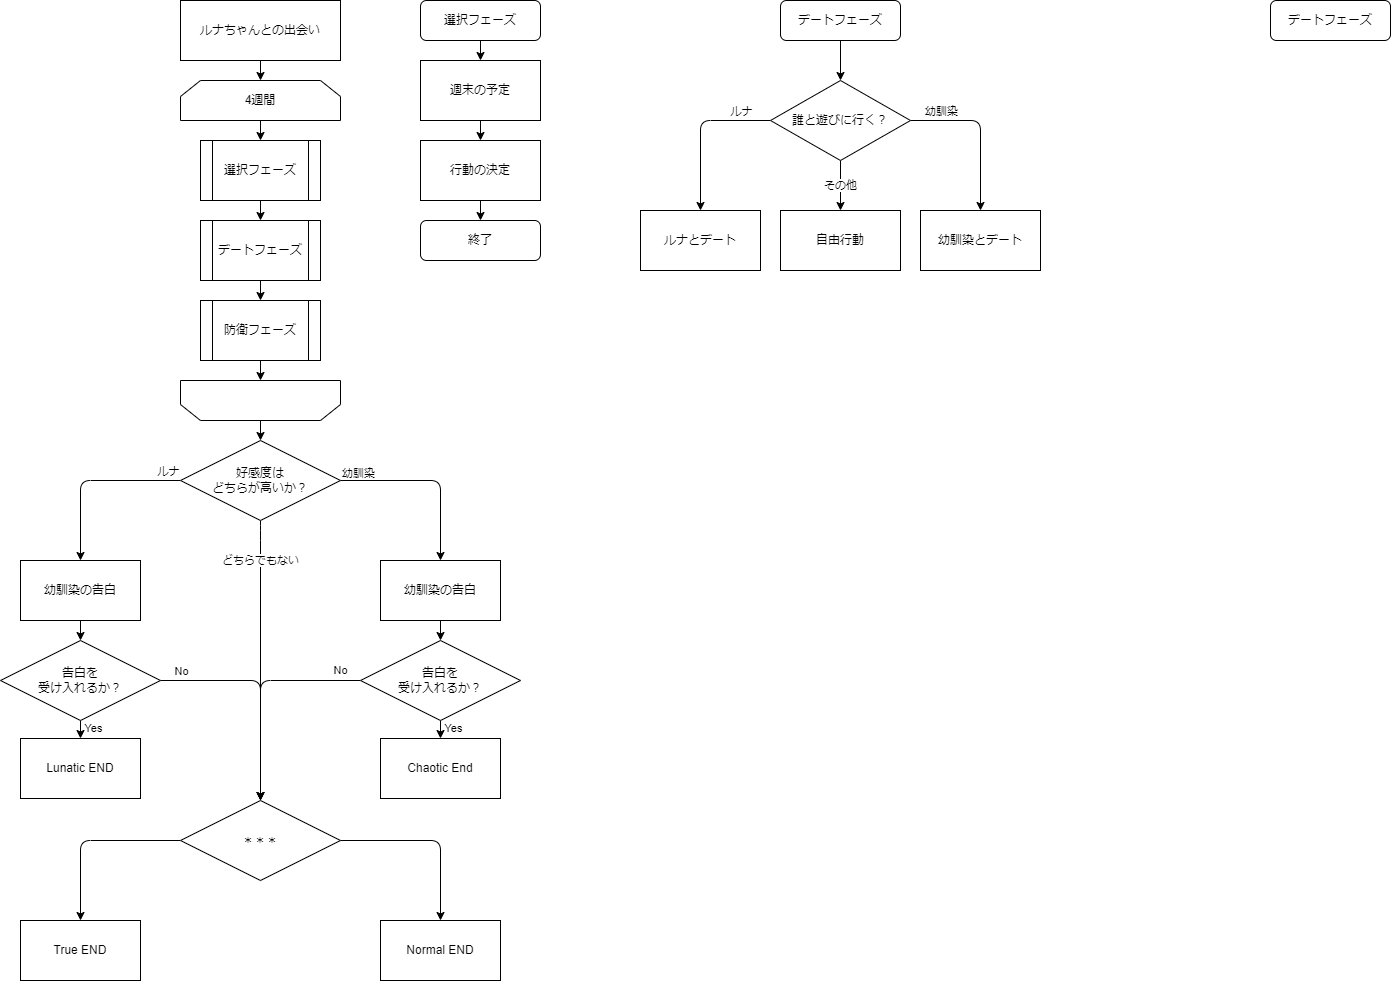

The diagram above was exported from draw.io. Its source (the exported page's mxGraphModel, read from the mxfile embedded in the PNG):
<mxGraphModel dx="1374" dy="782" grid="1" gridSize="10" guides="1" tooltips="1" connect="1" arrows="1" fold="1" page="1" pageScale="1" pageWidth="827" pageHeight="1169" background="#FFFFFF" math="0" shadow="0">
  <root>
    <mxCell id="0" />
    <mxCell id="1" parent="0" />
    <mxCell id="29" value="" style="edgeStyle=orthogonalEdgeStyle;shape=connector;rounded=1;html=1;labelBackgroundColor=default;fontFamily=Helvetica;fontSize=11;fontColor=#000000;endArrow=classic;strokeColor=#000000;" parent="1" source="2" target="8" edge="1">
      <mxGeometry relative="1" as="geometry" />
    </mxCell>
    <mxCell id="2" value="ルナちゃんとの出会い" style="rounded=0;whiteSpace=wrap;html=1;fillColor=#FFFFFF;strokeColor=#000000;fontColor=#000000;" parent="1" vertex="1">
      <mxGeometry x="320" y="40" width="160" height="60" as="geometry" />
    </mxCell>
    <mxCell id="34" style="edgeStyle=orthogonalEdgeStyle;shape=connector;rounded=1;html=1;entryX=0.5;entryY=0;entryDx=0;entryDy=0;labelBackgroundColor=default;fontFamily=Helvetica;fontSize=11;fontColor=#000000;endArrow=classic;strokeColor=#000000;" parent="1" source="6" target="7" edge="1">
      <mxGeometry relative="1" as="geometry" />
    </mxCell>
    <mxCell id="6" value="デートフェーズ" style="shape=process;whiteSpace=wrap;html=1;backgroundOutline=1;fontColor=#000000;fillColor=#FFFFFF;strokeColor=#000000;" parent="1" vertex="1">
      <mxGeometry x="340" y="260" width="120" height="60" as="geometry" />
    </mxCell>
    <mxCell id="35" style="edgeStyle=orthogonalEdgeStyle;shape=connector;rounded=1;html=1;entryX=0.5;entryY=1;entryDx=0;entryDy=0;labelBackgroundColor=default;fontFamily=Helvetica;fontSize=11;fontColor=#000000;endArrow=classic;strokeColor=#000000;" parent="1" source="7" target="9" edge="1">
      <mxGeometry relative="1" as="geometry" />
    </mxCell>
    <mxCell id="7" value="防衛フェーズ" style="shape=process;whiteSpace=wrap;html=1;backgroundOutline=1;fontColor=#000000;fillColor=#FFFFFF;strokeColor=#000000;" parent="1" vertex="1">
      <mxGeometry x="340" y="340" width="120" height="60" as="geometry" />
    </mxCell>
    <mxCell id="31" style="edgeStyle=orthogonalEdgeStyle;shape=connector;rounded=1;html=1;labelBackgroundColor=default;fontFamily=Helvetica;fontSize=11;fontColor=#000000;endArrow=classic;strokeColor=#000000;" parent="1" source="8" target="66" edge="1">
      <mxGeometry relative="1" as="geometry">
        <mxPoint x="400" y="180" as="targetPoint" />
      </mxGeometry>
    </mxCell>
    <mxCell id="8" value="4週間" style="shape=loopLimit;whiteSpace=wrap;html=1;fontColor=#000000;fillColor=#FFFFFF;strokeColor=#000000;" parent="1" vertex="1">
      <mxGeometry x="320" y="120" width="160" height="40" as="geometry" />
    </mxCell>
    <mxCell id="36" style="edgeStyle=orthogonalEdgeStyle;shape=connector;rounded=1;html=1;entryX=0.5;entryY=0;entryDx=0;entryDy=0;labelBackgroundColor=default;fontFamily=Helvetica;fontSize=11;fontColor=#000000;endArrow=classic;strokeColor=#000000;" parent="1" source="9" target="10" edge="1">
      <mxGeometry relative="1" as="geometry" />
    </mxCell>
    <mxCell id="9" value="" style="shape=loopLimit;whiteSpace=wrap;html=1;rotation=-180;fontColor=#000000;fillColor=#FFFFFF;strokeColor=#000000;" parent="1" vertex="1">
      <mxGeometry x="320" y="420" width="160" height="40" as="geometry" />
    </mxCell>
    <mxCell id="18" value="" style="edgeStyle=orthogonalEdgeStyle;html=1;fontColor=#000000;strokeColor=#000000;entryX=0.5;entryY=0;entryDx=0;entryDy=0;" parent="1" source="10" target="50" edge="1">
      <mxGeometry relative="1" as="geometry">
        <mxPoint x="220.02857142857135" y="600" as="targetPoint" />
      </mxGeometry>
    </mxCell>
    <mxCell id="23" value="ルナ" style="edgeLabel;html=1;align=center;verticalAlign=middle;resizable=0;points=[];fontColor=#000000;labelBackgroundColor=none;" parent="18" vertex="1" connectable="0">
      <mxGeometry x="-0.1222" y="2" relative="1" as="geometry">
        <mxPoint x="66" y="-12" as="offset" />
      </mxGeometry>
    </mxCell>
    <mxCell id="20" value="" style="edgeStyle=orthogonalEdgeStyle;html=1;fontColor=#000000;strokeColor=#000000;" parent="1" source="10" target="19" edge="1">
      <mxGeometry relative="1" as="geometry" />
    </mxCell>
    <mxCell id="24" value="幼馴染" style="edgeLabel;html=1;align=center;verticalAlign=middle;resizable=0;points=[];fontColor=#000000;labelBackgroundColor=none;" parent="20" vertex="1" connectable="0">
      <mxGeometry x="-0.1222" y="1" relative="1" as="geometry">
        <mxPoint x="-62" y="-7" as="offset" />
      </mxGeometry>
    </mxCell>
    <mxCell id="22" value="どちらでもない" style="edgeStyle=none;html=1;fontColor=#000000;strokeColor=#000000;entryX=0.5;entryY=0;entryDx=0;entryDy=0;" parent="1" source="10" edge="1" target="58">
      <mxGeometry x="-0.7143" relative="1" as="geometry">
        <mxPoint x="400" y="690" as="targetPoint" />
        <Array as="points">
          <mxPoint x="400" y="570" />
        </Array>
        <mxPoint as="offset" />
      </mxGeometry>
    </mxCell>
    <mxCell id="10" value="好感度は&lt;br&gt;どちらが高いか？" style="rhombus;whiteSpace=wrap;html=1;fontColor=#000000;fillColor=#FFFFFF;strokeColor=#000000;" parent="1" vertex="1">
      <mxGeometry x="320" y="480" width="160" height="80" as="geometry" />
    </mxCell>
    <mxCell id="41" value="" style="edgeStyle=orthogonalEdgeStyle;shape=connector;rounded=1;html=1;labelBackgroundColor=none;fontFamily=Helvetica;fontSize=11;fontColor=#000000;endArrow=classic;strokeColor=#000000;" parent="1" source="19" target="37" edge="1">
      <mxGeometry relative="1" as="geometry" />
    </mxCell>
    <mxCell id="19" value="幼馴染の告白" style="whiteSpace=wrap;html=1;fontColor=#000000;fillColor=#FFFFFF;strokeColor=#000000;" parent="1" vertex="1">
      <mxGeometry x="520" y="600" width="120" height="60" as="geometry" />
    </mxCell>
    <mxCell id="44" value="No" style="edgeStyle=orthogonalEdgeStyle;shape=connector;rounded=1;html=1;labelBackgroundColor=none;fontFamily=Helvetica;fontSize=11;fontColor=#000000;endArrow=classic;strokeColor=#000000;entryX=0.5;entryY=0;entryDx=0;entryDy=0;" parent="1" source="37" edge="1" target="58">
      <mxGeometry x="-0.8182" y="-10" relative="1" as="geometry">
        <mxPoint x="460" y="720" as="targetPoint" />
        <mxPoint as="offset" />
      </mxGeometry>
    </mxCell>
    <mxCell id="46" value="" style="edgeStyle=none;shape=connector;rounded=1;html=1;labelBackgroundColor=none;fontFamily=Helvetica;fontSize=11;fontColor=#000000;endArrow=classic;strokeColor=#000000;" parent="1" source="37" target="45" edge="1">
      <mxGeometry relative="1" as="geometry" />
    </mxCell>
    <mxCell id="48" value="Yes" style="edgeLabel;html=1;align=center;verticalAlign=middle;resizable=0;points=[];fontSize=11;fontFamily=Helvetica;fontColor=#000000;labelBackgroundColor=none;" parent="46" vertex="1" connectable="0">
      <mxGeometry x="-0.2794" relative="1" as="geometry">
        <mxPoint x="12" y="1" as="offset" />
      </mxGeometry>
    </mxCell>
    <mxCell id="37" value="告白を&lt;br&gt;受け入れるか？" style="rhombus;whiteSpace=wrap;html=1;fontColor=#000000;fillColor=#FFFFFF;strokeColor=#000000;" parent="1" vertex="1">
      <mxGeometry x="500" y="680" width="160" height="80" as="geometry" />
    </mxCell>
    <mxCell id="45" value="Chaotic End" style="whiteSpace=wrap;html=1;fillColor=#FFFFFF;strokeColor=#000000;fontColor=#000000;" parent="1" vertex="1">
      <mxGeometry x="520" y="778" width="120" height="60" as="geometry" />
    </mxCell>
    <mxCell id="49" value="" style="edgeStyle=orthogonalEdgeStyle;shape=connector;rounded=1;html=1;labelBackgroundColor=none;fontFamily=Helvetica;fontSize=11;fontColor=#000000;endArrow=classic;strokeColor=#000000;" parent="1" source="50" target="53" edge="1">
      <mxGeometry relative="1" as="geometry" />
    </mxCell>
    <mxCell id="50" value="幼馴染の告白" style="whiteSpace=wrap;html=1;fontColor=#000000;fillColor=#FFFFFF;strokeColor=#000000;" parent="1" vertex="1">
      <mxGeometry x="160" y="600" width="120" height="60" as="geometry" />
    </mxCell>
    <mxCell id="51" value="" style="edgeStyle=none;shape=connector;rounded=1;html=1;labelBackgroundColor=none;fontFamily=Helvetica;fontSize=11;fontColor=#000000;endArrow=classic;strokeColor=#000000;" parent="1" source="53" target="54" edge="1">
      <mxGeometry relative="1" as="geometry" />
    </mxCell>
    <mxCell id="52" value="Yes" style="edgeLabel;html=1;align=center;verticalAlign=middle;resizable=0;points=[];fontSize=11;fontFamily=Helvetica;fontColor=#000000;labelBackgroundColor=none;" parent="51" vertex="1" connectable="0">
      <mxGeometry x="-0.2794" relative="1" as="geometry">
        <mxPoint x="12" y="1" as="offset" />
      </mxGeometry>
    </mxCell>
    <mxCell id="55" value="" style="edgeStyle=orthogonalEdgeStyle;shape=connector;rounded=1;html=1;labelBackgroundColor=none;fontFamily=Helvetica;fontSize=11;fontColor=#000000;endArrow=classic;strokeColor=#000000;entryX=0.5;entryY=0;entryDx=0;entryDy=0;" parent="1" source="53" edge="1" target="58">
      <mxGeometry relative="1" as="geometry">
        <mxPoint x="340" y="720" as="targetPoint" />
      </mxGeometry>
    </mxCell>
    <mxCell id="56" value="No" style="edgeLabel;html=1;align=center;verticalAlign=middle;resizable=0;points=[];fontSize=11;fontFamily=Helvetica;fontColor=#000000;labelBackgroundColor=none;" parent="55" vertex="1" connectable="0">
      <mxGeometry x="-0.2929" y="1" relative="1" as="geometry">
        <mxPoint x="-58" y="-9" as="offset" />
      </mxGeometry>
    </mxCell>
    <mxCell id="53" value="告白を&lt;br&gt;受け入れるか？" style="rhombus;whiteSpace=wrap;html=1;fontColor=#000000;fillColor=#FFFFFF;strokeColor=#000000;" parent="1" vertex="1">
      <mxGeometry x="140" y="680" width="160" height="80" as="geometry" />
    </mxCell>
    <mxCell id="54" value="Lunatic END" style="whiteSpace=wrap;html=1;fillColor=#FFFFFF;strokeColor=#000000;fontColor=#000000;" parent="1" vertex="1">
      <mxGeometry x="160" y="778" width="120" height="60" as="geometry" />
    </mxCell>
    <mxCell id="60" value="" style="edgeStyle=orthogonalEdgeStyle;html=1;" edge="1" parent="1" source="58" target="59">
      <mxGeometry relative="1" as="geometry" />
    </mxCell>
    <mxCell id="62" value="" style="edgeStyle=orthogonalEdgeStyle;html=1;" edge="1" parent="1" source="58" target="61">
      <mxGeometry relative="1" as="geometry" />
    </mxCell>
    <mxCell id="58" value="＊＊＊" style="rhombus;whiteSpace=wrap;html=1;fontColor=#000000;fillColor=#FFFFFF;strokeColor=#000000;" vertex="1" parent="1">
      <mxGeometry x="320" y="840" width="160" height="80" as="geometry" />
    </mxCell>
    <mxCell id="59" value="Normal END" style="whiteSpace=wrap;html=1;fillColor=#FFFFFF;strokeColor=#000000;fontColor=#000000;" vertex="1" parent="1">
      <mxGeometry x="520" y="960" width="120" height="60" as="geometry" />
    </mxCell>
    <mxCell id="61" value="True END" style="whiteSpace=wrap;html=1;fillColor=#FFFFFF;strokeColor=#000000;fontColor=#000000;" vertex="1" parent="1">
      <mxGeometry x="160" y="960" width="120" height="60" as="geometry" />
    </mxCell>
    <mxCell id="83" value="" style="edgeStyle=orthogonalEdgeStyle;html=1;" edge="1" parent="1" source="63" target="82">
      <mxGeometry relative="1" as="geometry" />
    </mxCell>
    <mxCell id="63" value="デートフェーズ" style="rounded=1;whiteSpace=wrap;html=1;" vertex="1" parent="1">
      <mxGeometry x="920" y="40" width="120" height="40" as="geometry" />
    </mxCell>
    <mxCell id="64" value="デートフェーズ" style="rounded=1;whiteSpace=wrap;html=1;" vertex="1" parent="1">
      <mxGeometry x="1410" y="40" width="120" height="40" as="geometry" />
    </mxCell>
    <mxCell id="71" value="" style="edgeStyle=orthogonalEdgeStyle;html=1;" edge="1" parent="1" source="65" target="70">
      <mxGeometry relative="1" as="geometry" />
    </mxCell>
    <mxCell id="65" value="選択フェーズ" style="rounded=1;whiteSpace=wrap;html=1;" vertex="1" parent="1">
      <mxGeometry x="560" y="40" width="120" height="40" as="geometry" />
    </mxCell>
    <mxCell id="67" style="edgeStyle=orthogonalEdgeStyle;html=1;" edge="1" parent="1" source="66" target="6">
      <mxGeometry relative="1" as="geometry" />
    </mxCell>
    <mxCell id="66" value="選択フェーズ" style="shape=process;whiteSpace=wrap;html=1;backgroundOutline=1;fontColor=#000000;fillColor=#FFFFFF;strokeColor=#000000;" vertex="1" parent="1">
      <mxGeometry x="340" y="180" width="120" height="60" as="geometry" />
    </mxCell>
    <mxCell id="79" value="" style="edgeStyle=orthogonalEdgeStyle;html=1;" edge="1" parent="1" source="70" target="78">
      <mxGeometry relative="1" as="geometry" />
    </mxCell>
    <mxCell id="70" value="週末の予定" style="rounded=0;whiteSpace=wrap;html=1;" vertex="1" parent="1">
      <mxGeometry x="560" y="100" width="120" height="60" as="geometry" />
    </mxCell>
    <mxCell id="81" value="" style="edgeStyle=orthogonalEdgeStyle;html=1;" edge="1" parent="1" source="78" target="80">
      <mxGeometry relative="1" as="geometry" />
    </mxCell>
    <mxCell id="78" value="行動の決定" style="whiteSpace=wrap;html=1;rounded=0;" vertex="1" parent="1">
      <mxGeometry x="560" y="180" width="120" height="60" as="geometry" />
    </mxCell>
    <mxCell id="80" value="終了" style="rounded=1;whiteSpace=wrap;html=1;" vertex="1" parent="1">
      <mxGeometry x="560" y="260" width="120" height="40" as="geometry" />
    </mxCell>
    <mxCell id="85" value="" style="edgeStyle=orthogonalEdgeStyle;html=1;" edge="1" parent="1" source="82" target="84">
      <mxGeometry relative="1" as="geometry" />
    </mxCell>
    <mxCell id="90" value="ルナ" style="edgeLabel;html=1;align=center;verticalAlign=middle;resizable=0;points=[];" vertex="1" connectable="0" parent="85">
      <mxGeometry x="-0.3875" y="1" relative="1" as="geometry">
        <mxPoint x="19" y="-11" as="offset" />
      </mxGeometry>
    </mxCell>
    <mxCell id="87" value="その他" style="edgeStyle=orthogonalEdgeStyle;html=1;" edge="1" parent="1" source="82" target="86">
      <mxGeometry relative="1" as="geometry" />
    </mxCell>
    <mxCell id="89" value="" style="edgeStyle=orthogonalEdgeStyle;html=1;" edge="1" parent="1" source="82" target="88">
      <mxGeometry relative="1" as="geometry" />
    </mxCell>
    <mxCell id="91" value="幼馴染" style="edgeLabel;html=1;align=center;verticalAlign=middle;resizable=0;points=[];" vertex="1" connectable="0" parent="89">
      <mxGeometry x="-0.2375" y="2" relative="1" as="geometry">
        <mxPoint x="-31" y="-8" as="offset" />
      </mxGeometry>
    </mxCell>
    <mxCell id="82" value="誰と遊びに行く？" style="rhombus;whiteSpace=wrap;html=1;rounded=0;" vertex="1" parent="1">
      <mxGeometry x="910" y="120" width="140" height="80" as="geometry" />
    </mxCell>
    <mxCell id="84" value="ルナとデート" style="whiteSpace=wrap;html=1;rounded=0;" vertex="1" parent="1">
      <mxGeometry x="780" y="250" width="120" height="60" as="geometry" />
    </mxCell>
    <mxCell id="86" value="自由行動" style="whiteSpace=wrap;html=1;rounded=0;" vertex="1" parent="1">
      <mxGeometry x="920" y="250" width="120" height="60" as="geometry" />
    </mxCell>
    <mxCell id="88" value="幼馴染とデート" style="whiteSpace=wrap;html=1;rounded=0;" vertex="1" parent="1">
      <mxGeometry x="1060" y="250" width="120" height="60" as="geometry" />
    </mxCell>
  </root>
</mxGraphModel>